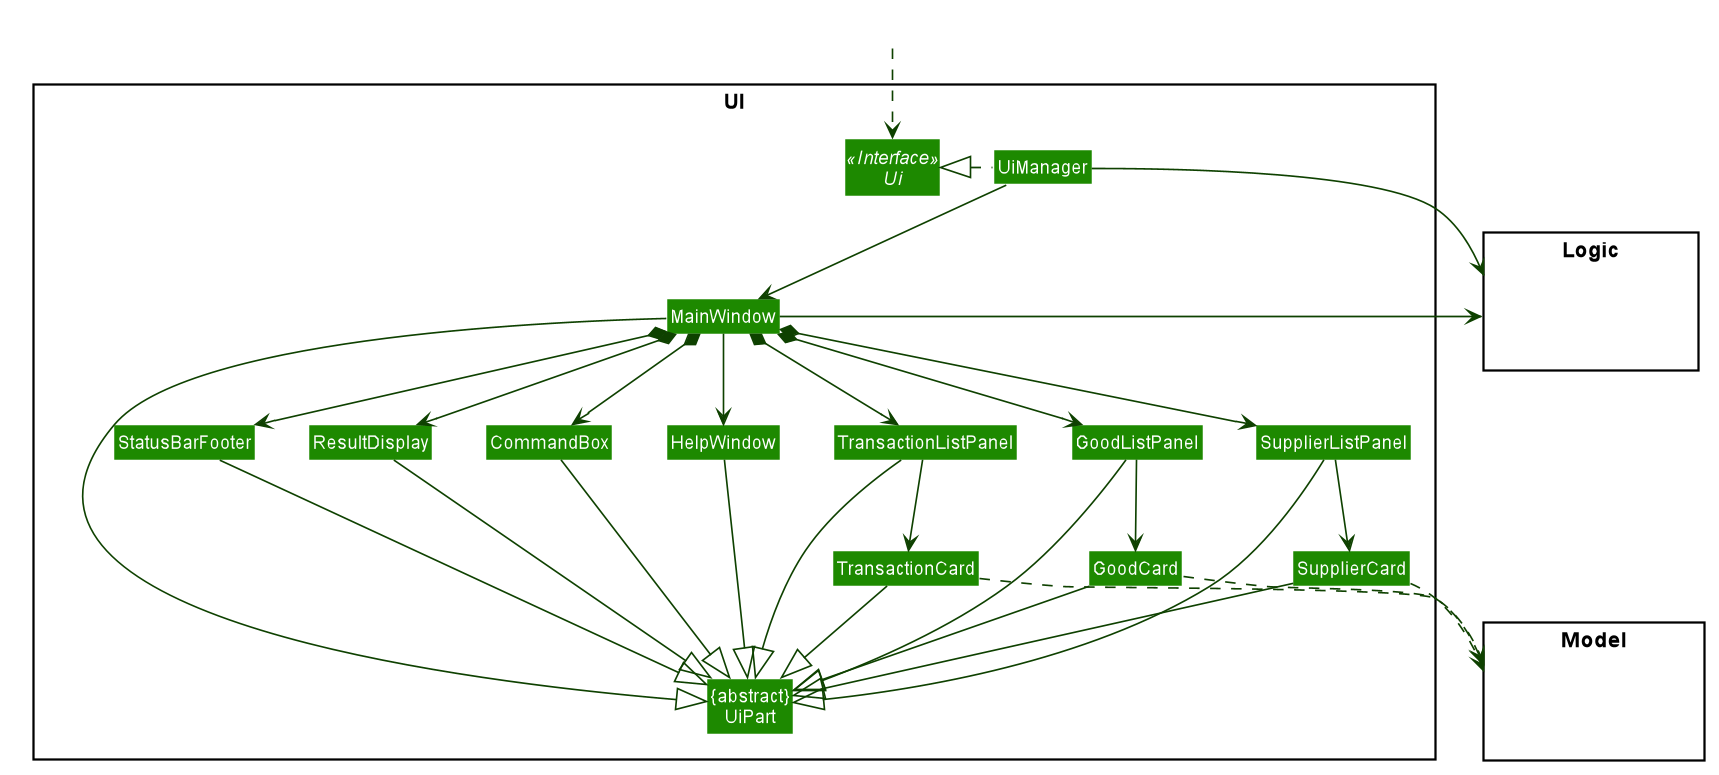

The diagram above was rendered by PlantUML. Its source (embedded in the PNG):
@startuml








skinparam BackgroundColor #FFFFFFF

skinparam Shadowing false

skinparam Class {
    FontColor #FFFFFF
    BorderThickness 1
    BorderColor #FFFFFF
    StereotypeFontColor #FFFFFF
    FontName Arial
}

skinparam Actor {
    BorderColor #000000
    Color #000000
    FontName Arial
}

skinparam Sequence {
    MessageAlign center
    BoxFontSize 15
    BoxPadding 0
    BoxFontColor #FFFFFF
    FontName Arial
}

skinparam Participant {
    FontColor #FFFFFFF
    Padding 20
}

skinparam MinClassWidth 50
skinparam ParticipantPadding 10
skinparam Shadowing false
skinparam DefaultTextAlignment center
skinparam packageStyle Rectangle

hide footbox
hide members
hide circle
skinparam arrowThickness 1.1
skinparam arrowColor #0E4100
skinparam classBackgroundColor #1D8900

package UI <<Rectangle>>{
Interface Ui <<Interface>>
Class "{abstract}\nUiPart" as UiPart
Class UiManager
Class MainWindow
Class HelpWindow
Class ResultDisplay
Class SupplierListPanel
Class SupplierCard
Class GoodListPanel
Class GoodCard
Class TransactionListPanel
Class TransactionCard
Class StatusBarFooter
Class CommandBox
}

package Model <<Rectangle>> {
Class HiddenModel #FFFFFF
}

package Logic <<Rectangle>> {
Class HiddenLogic #FFFFFF
}

Class HiddenOutside #FFFFFF
HiddenOutside ..> Ui

UiManager .left.|> Ui
UiManager -down-> MainWindow
MainWindow --> HelpWindow
MainWindow *-down-> CommandBox
MainWindow *-down-> ResultDisplay
MainWindow *-down-> SupplierListPanel
MainWindow *-down-> GoodListPanel
MainWindow *-down-> TransactionListPanel
MainWindow *-down-> StatusBarFooter

SupplierListPanel -down-> SupplierCard
GoodListPanel -down-> GoodCard
TransactionListPanel -down-> TransactionCard

MainWindow -left-|> UiPart

ResultDisplay --|> UiPart
CommandBox --|> UiPart
SupplierListPanel --|> UiPart
SupplierCard --|> UiPart
GoodListPanel --|> UiPart
GoodCard --|> UiPart
TransactionListPanel --|> UiPart
TransactionCard --|> UiPart
StatusBarFooter --|> UiPart
HelpWindow -down-|> UiPart

SupplierCard ..> Model
GoodCard ..> Model
TransactionCard ..> Model
UiManager -right-> Logic
MainWindow -left-> Logic

SupplierListPanel -[hidden]left- HelpWindow
GoodListPanel -[hidden]left- HelpWindow
TransactionListPanel -[hidden]left- HelpWindow
HelpWindow -[hidden]left- CommandBox
CommandBox -[hidden]left- ResultDisplay
ResultDisplay -[hidden]left- StatusBarFooter

MainWindow -[hidden]-|> UiPart
@enduml